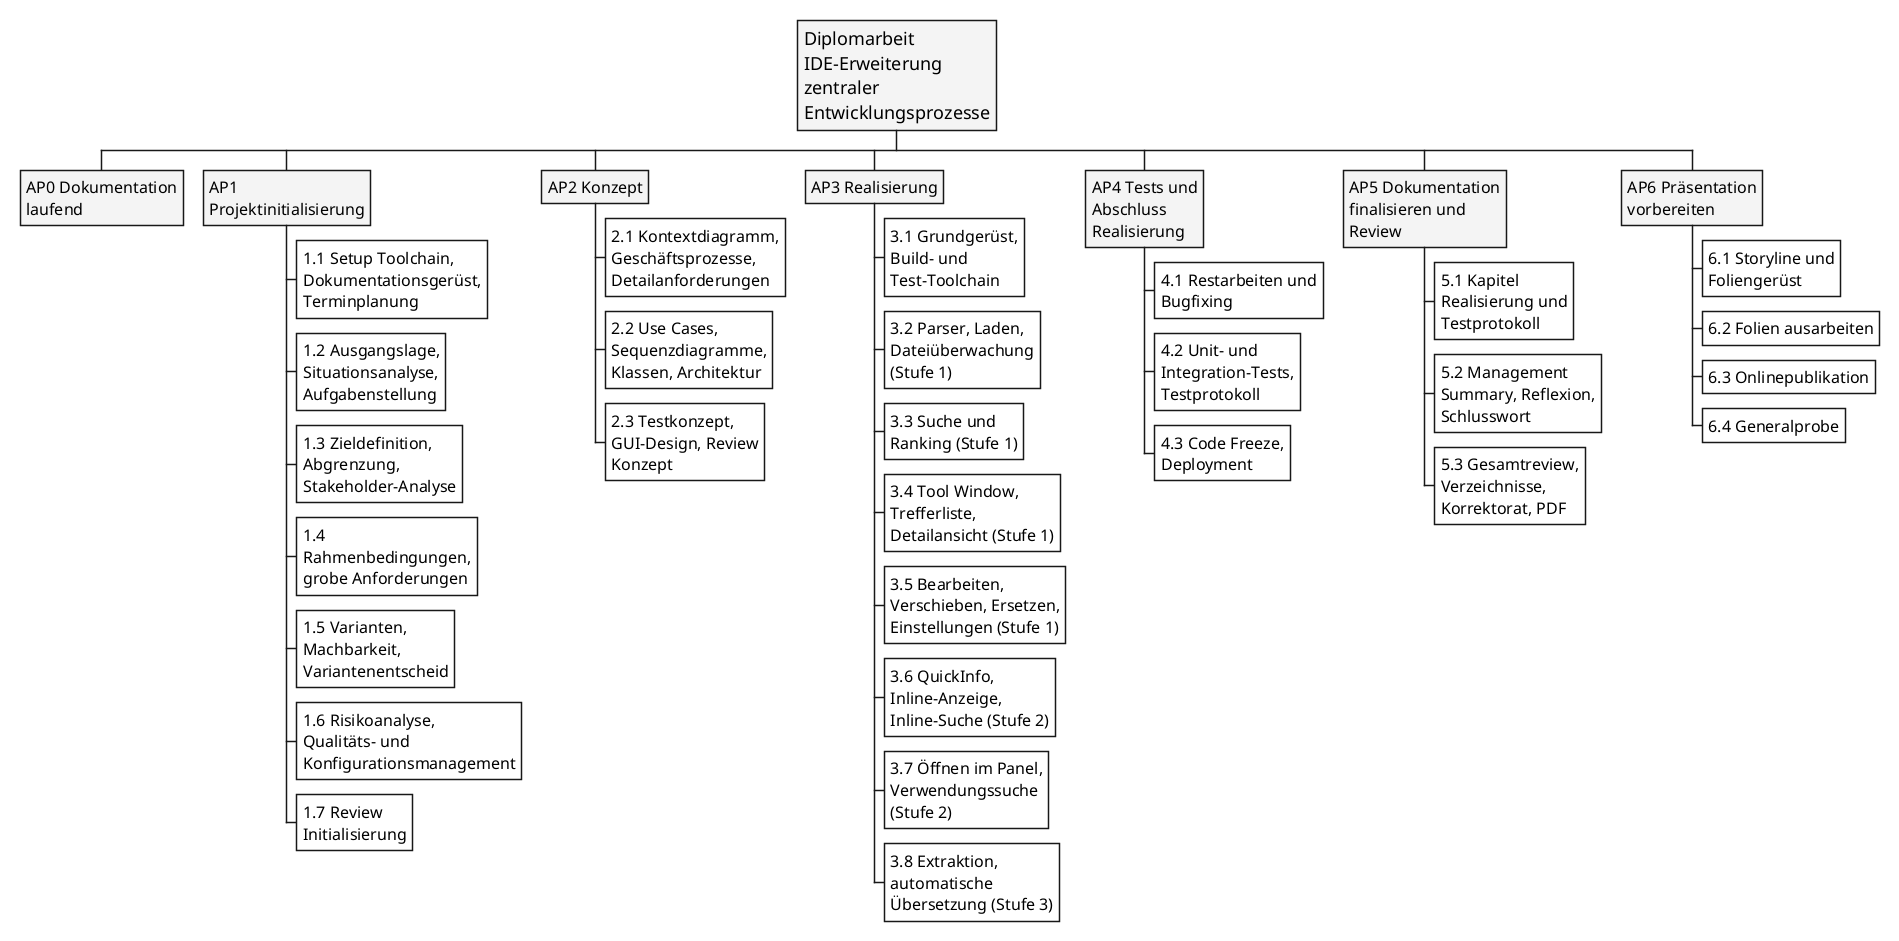

The diagram above was rendered by PlantUML. Its source (embedded in the PNG):
@startwbs
' Projektstrukturplan der Diplomarbeit, gleiche Arbeitspakete wie Terminplan_Soll.puml
' Rendern: plantuml -tpng -charset UTF-8 Projektstrukturplan.puml

<style>
wbsDiagram {
  node {
    FontSize 16
    MaximumWidth 170
    Padding 6
    BackgroundColor White
  }
  :depth(0) {
    FontSize 18
    BackgroundColor #F4F4F4
  }
  :depth(1) {
    BackgroundColor #F4F4F4
  }
}
</style>

* Diplomarbeit IDE-Erweiterung zentraler Entwicklungsprozesse
** AP0 Dokumentation laufend
** AP1 Projektinitialisierung
*** 1.1 Setup Toolchain, Dokumentationsgerüst, Terminplanung
*** 1.2 Ausgangslage, Situationsanalyse, Aufgabenstellung
*** 1.3 Zieldefinition, Abgrenzung, Stakeholder-Analyse
*** 1.4 Rahmenbedingungen, grobe Anforderungen
*** 1.5 Varianten, Machbarkeit, Variantenentscheid
*** 1.6 Risikoanalyse, Qualitäts- und Konfigurationsmanagement
*** 1.7 Review Initialisierung
** AP2 Konzept
*** 2.1 Kontextdiagramm, Geschäftsprozesse, Detailanforderungen
*** 2.2 Use Cases, Sequenzdiagramme, Klassen, Architektur
*** 2.3 Testkonzept, GUI-Design, Review Konzept
** AP3 Realisierung
*** 3.1 Grundgerüst, Build- und Test-Toolchain
*** 3.2 Parser, Laden, Dateiüberwachung (Stufe 1)
*** 3.3 Suche und Ranking (Stufe 1)
*** 3.4 Tool Window, Trefferliste, Detailansicht (Stufe 1)
*** 3.5 Bearbeiten, Verschieben, Ersetzen, Einstellungen (Stufe 1)
*** 3.6 QuickInfo, Inline-Anzeige, Inline-Suche (Stufe 2)
*** 3.7 Öffnen im Panel, Verwendungssuche (Stufe 2)
*** 3.8 Extraktion, automatische Übersetzung (Stufe 3)
** AP4 Tests und Abschluss Realisierung
*** 4.1 Restarbeiten und Bugfixing
*** 4.2 Unit- und Integration-Tests, Testprotokoll
*** 4.3 Code Freeze, Deployment
** AP5 Dokumentation finalisieren und Review
*** 5.1 Kapitel Realisierung und Testprotokoll
*** 5.2 Management Summary, Reflexion, Schlusswort
*** 5.3 Gesamtreview, Verzeichnisse, Korrektorat, PDF
** AP6 Präsentation vorbereiten
*** 6.1 Storyline und Foliengerüst
*** 6.2 Folien ausarbeiten
*** 6.3 Onlinepublikation
*** 6.4 Generalprobe
@endwbs